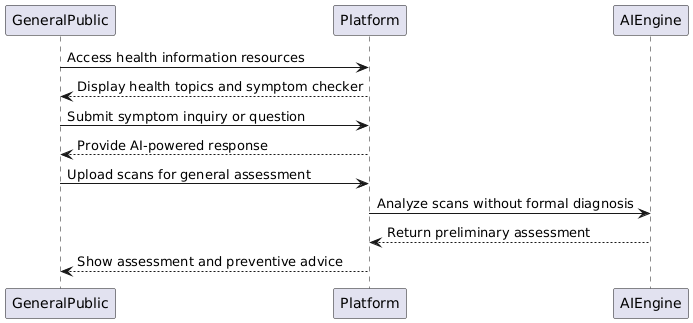

The diagram above was rendered by PlantUML. Its source (embedded in the PNG):
@startuml
GeneralPublic -> Platform: Access health information resources  
Platform --> GeneralPublic: Display health topics and symptom checker  

GeneralPublic -> Platform: Submit symptom inquiry or question  
Platform --> GeneralPublic: Provide AI-powered response  

GeneralPublic -> Platform: Upload scans for general assessment  
Platform -> AIEngine: Analyze scans without formal diagnosis  
AIEngine --> Platform: Return preliminary assessment  

Platform --> GeneralPublic: Show assessment and preventive advice
@enduml